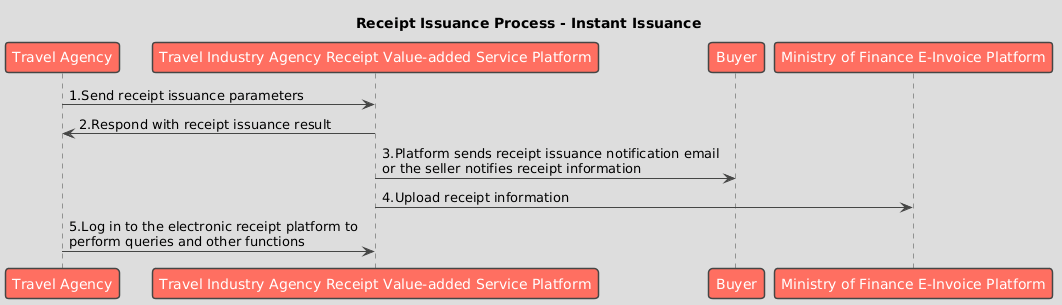

The diagram above was rendered by PlantUML. Its source (embedded in the PNG):
@startuml
!theme toy
title Receipt Issuance Process - Instant Issuance

participant "Travel Agency" as Business
participant "Travel Industry Agency Receipt Value-added Service Platform" as Platform
participant "Buyer" as Buyer
participant "Ministry of Finance E-Invoice Platform" as GovPlatform

Business -> Platform : 1.Send receipt issuance parameters
Platform -> Business : 2.Respond with receipt issuance result
Platform -> Buyer : 3.Platform sends receipt issuance notification email\nor the seller notifies receipt information
Platform -> GovPlatform : 4.Upload receipt information
Business -> Platform : 5.Log in to the electronic receipt platform to\nperform queries and other functions
@enduml